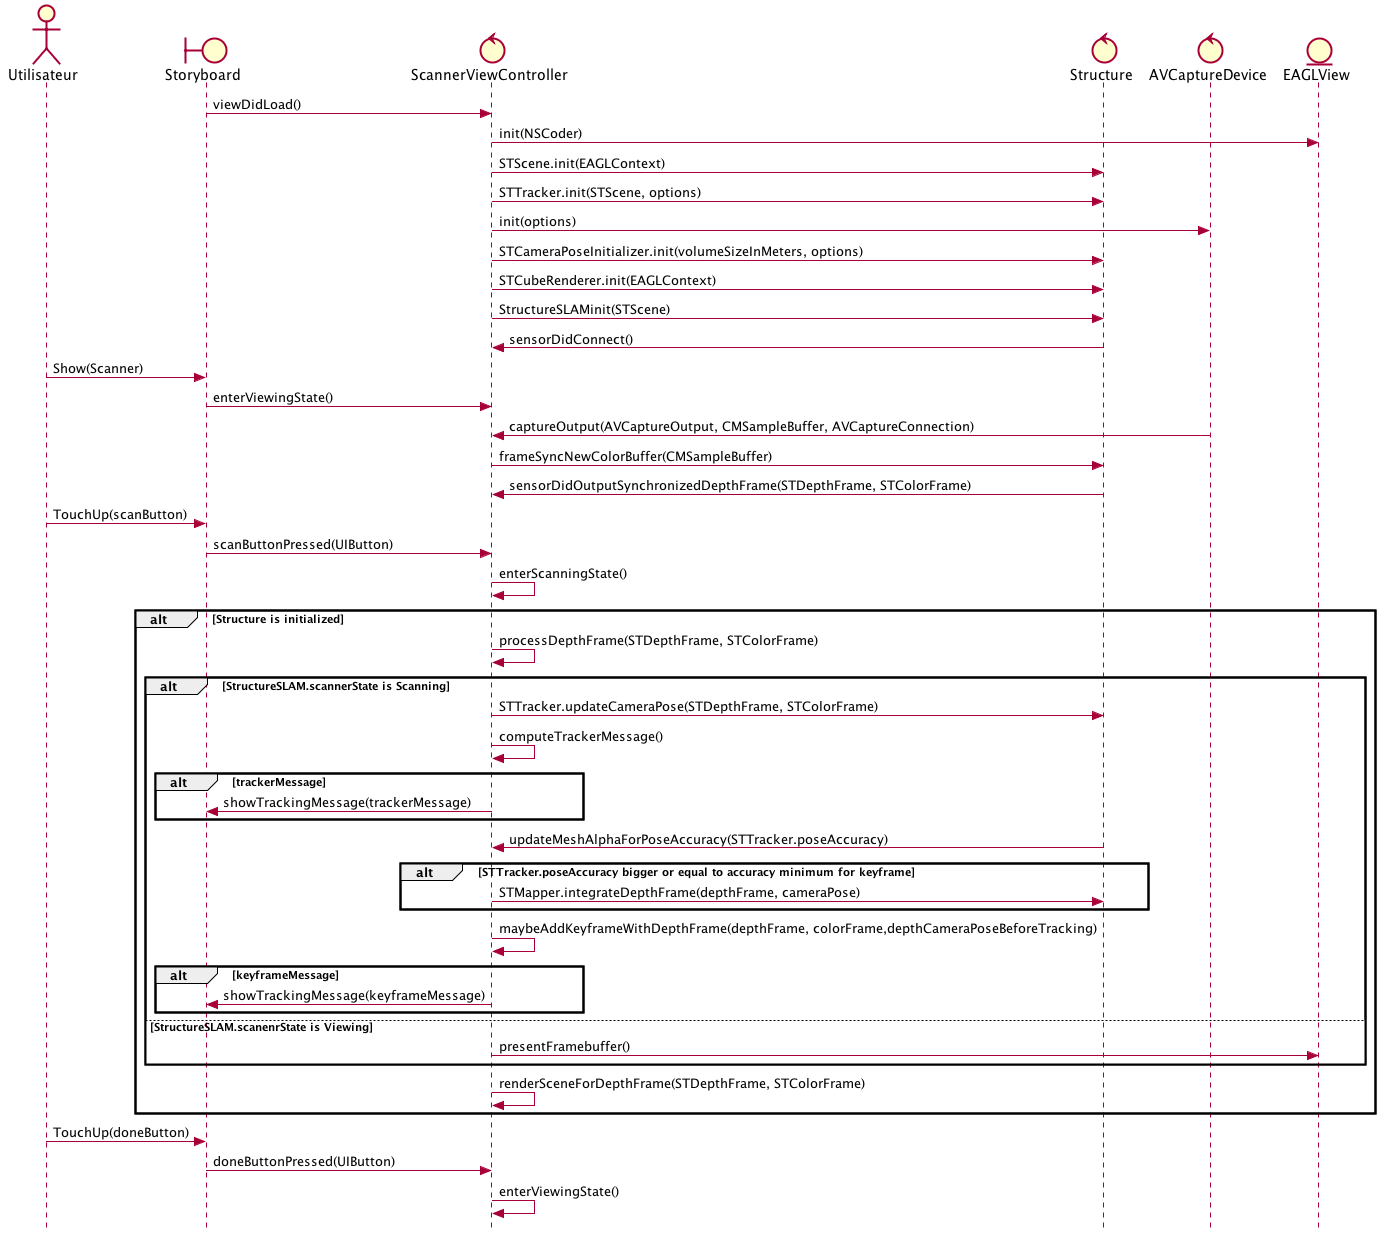

The diagram above was rendered by PlantUML. Its source (embedded in the PNG):
@startuml
skinparam style strictuml
hide empty members
actor Utilisateur
boundary Storyboard
control ScannerViewController
control Structure
control AVCaptureDevice
entity EAGLView

Storyboard -> ScannerViewController : viewDidLoad()
ScannerViewController -> EAGLView : init(NSCoder)
ScannerViewController -> Structure : STScene.init(EAGLContext) 
ScannerViewController -> Structure : STTracker.init(STScene, options) 
ScannerViewController -> AVCaptureDevice : init(options)
ScannerViewController -> Structure : STCameraPoseInitializer.init(volumeSizeInMeters, options)
ScannerViewController -> Structure : STCubeRenderer.init(EAGLContext)
ScannerViewController -> Structure : StructureSLAMinit(STScene)
Structure -> ScannerViewController : sensorDidConnect()
Utilisateur -> Storyboard : Show(Scanner)
Storyboard -> ScannerViewController : enterViewingState()
AVCaptureDevice -> ScannerViewController : captureOutput(AVCaptureOutput, CMSampleBuffer, AVCaptureConnection)
ScannerViewController -> Structure : frameSyncNewColorBuffer(CMSampleBuffer)
Structure -> ScannerViewController : sensorDidOutputSynchronizedDepthFrame(STDepthFrame, STColorFrame)
Utilisateur -> Storyboard : TouchUp(scanButton)
Storyboard -> ScannerViewController : scanButtonPressed(UIButton)
ScannerViewController -> ScannerViewController : enterScanningState()
alt Structure is initialized
    ScannerViewController -> ScannerViewController : processDepthFrame(STDepthFrame, STColorFrame)
    alt StructureSLAM.scannerState is Scanning
        ScannerViewController -> Structure : STTracker.updateCameraPose(STDepthFrame, STColorFrame)
        ScannerViewController -> ScannerViewController : computeTrackerMessage()
        alt trackerMessage
            ScannerViewController -> Storyboard : showTrackingMessage(trackerMessage)
        end
        Structure -> ScannerViewController : updateMeshAlphaForPoseAccuracy(STTracker.poseAccuracy)
        alt STTracker.poseAccuracy bigger or equal to accuracy minimum for keyframe
            ScannerViewController -> Structure : STMapper.integrateDepthFrame(depthFrame, cameraPose)
        end
        ScannerViewController -> ScannerViewController : maybeAddKeyframeWithDepthFrame(depthFrame, colorFrame,depthCameraPoseBeforeTracking)
        alt keyframeMessage
            ScannerViewController -> Storyboard : showTrackingMessage(keyframeMessage)
        end
    else StructureSLAM.scanenrState is Viewing
        ScannerViewController -> EAGLView : presentFramebuffer()
    end
    ScannerViewController -> ScannerViewController : renderSceneForDepthFrame(STDepthFrame, STColorFrame)
end
Utilisateur -> Storyboard : TouchUp(doneButton)
Storyboard -> ScannerViewController : doneButtonPressed(UIButton)
ScannerViewController -> ScannerViewController : enterViewingState()
@enduml